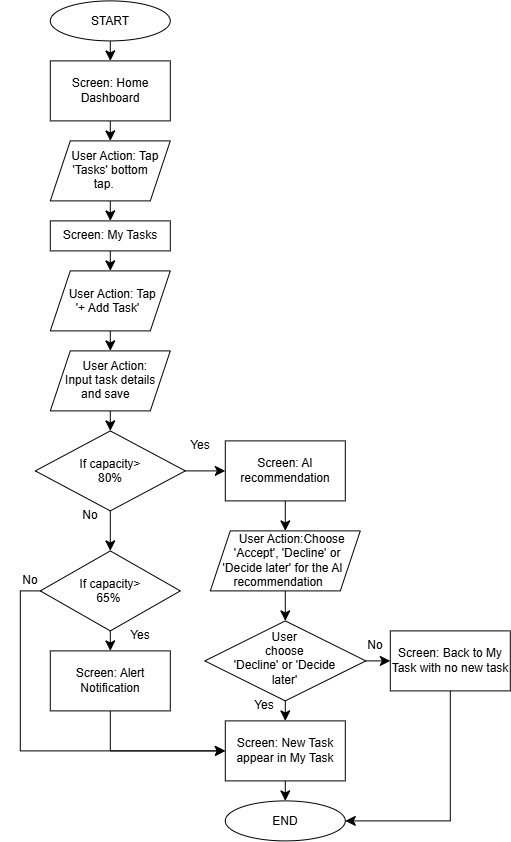

The diagram above was exported from draw.io. Its source (the exported page's mxGraphModel, read from the mxfile embedded in the PNG):
<mxGraphModel dx="1295" dy="868" grid="1" gridSize="10" guides="1" tooltips="1" connect="1" arrows="1" fold="1" page="1" pageScale="1" pageWidth="827" pageHeight="1169" math="0" shadow="0">
  <root>
    <mxCell id="0" />
    <mxCell id="1" parent="0" />
    <mxCell id="n2eIhW4YdMFjNFIh0P3J-3" edge="1" parent="1" source="n2eIhW4YdMFjNFIh0P3J-1" style="edgeStyle=none;curved=1;rounded=0;orthogonalLoop=1;jettySize=auto;html=1;exitX=0.5;exitY=1;exitDx=0;exitDy=0;entryX=0.5;entryY=0;entryDx=0;entryDy=0;fontSize=12;startSize=8;endSize=8;" target="n2eIhW4YdMFjNFIh0P3J-2">
      <mxGeometry relative="1" as="geometry" />
    </mxCell>
    <mxCell id="n2eIhW4YdMFjNFIh0P3J-1" parent="1" style="ellipse;whiteSpace=wrap;html=1;shapeInside=1;" value="START" vertex="1">
      <mxGeometry height="40" width="120" x="200" y="40" as="geometry" />
    </mxCell>
    <mxCell id="n2eIhW4YdMFjNFIh0P3J-5" edge="1" parent="1" source="n2eIhW4YdMFjNFIh0P3J-2" style="edgeStyle=none;curved=1;rounded=0;orthogonalLoop=1;jettySize=auto;html=1;exitX=0.5;exitY=1;exitDx=0;exitDy=0;entryX=0.5;entryY=0;entryDx=0;entryDy=0;fontSize=12;startSize=8;endSize=8;" target="n2eIhW4YdMFjNFIh0P3J-4">
      <mxGeometry relative="1" as="geometry" />
    </mxCell>
    <mxCell id="n2eIhW4YdMFjNFIh0P3J-2" parent="1" style="rounded=0;whiteSpace=wrap;html=1;" value="Screen: Home Dashboard" vertex="1">
      <mxGeometry height="60" width="120" x="200" y="100" as="geometry" />
    </mxCell>
    <mxCell id="n2eIhW4YdMFjNFIh0P3J-7" edge="1" parent="1" source="n2eIhW4YdMFjNFIh0P3J-4" style="edgeStyle=none;curved=1;rounded=0;orthogonalLoop=1;jettySize=auto;html=1;exitX=0.5;exitY=1;exitDx=0;exitDy=0;entryX=0.5;entryY=0;entryDx=0;entryDy=0;fontSize=12;startSize=8;endSize=8;" target="n2eIhW4YdMFjNFIh0P3J-6">
      <mxGeometry relative="1" as="geometry" />
    </mxCell>
    <mxCell id="n2eIhW4YdMFjNFIh0P3J-4" parent="1" style="shape=parallelogram;perimeter=parallelogramPerimeter;whiteSpace=wrap;html=1;shapeInside=1;fixedSize=1;" value="User Action: Tap 'Tasks' bottom tap.&amp;nbsp;" vertex="1">
      <mxGeometry height="60" width="120" x="200" y="180" as="geometry" />
    </mxCell>
    <mxCell id="n2eIhW4YdMFjNFIh0P3J-9" edge="1" parent="1" source="n2eIhW4YdMFjNFIh0P3J-6" style="edgeStyle=none;curved=1;rounded=0;orthogonalLoop=1;jettySize=auto;html=1;exitX=0.5;exitY=1;exitDx=0;exitDy=0;entryX=0.5;entryY=0;entryDx=0;entryDy=0;fontSize=12;startSize=8;endSize=8;" target="n2eIhW4YdMFjNFIh0P3J-8">
      <mxGeometry relative="1" as="geometry" />
    </mxCell>
    <mxCell id="n2eIhW4YdMFjNFIh0P3J-6" parent="1" style="rounded=0;whiteSpace=wrap;html=1;" value="Screen: My Tasks" vertex="1">
      <mxGeometry height="30" width="120" x="200" y="260" as="geometry" />
    </mxCell>
    <mxCell id="n2eIhW4YdMFjNFIh0P3J-11" edge="1" parent="1" source="n2eIhW4YdMFjNFIh0P3J-8" style="edgeStyle=none;curved=1;rounded=0;orthogonalLoop=1;jettySize=auto;html=1;exitX=0.5;exitY=1;exitDx=0;exitDy=0;entryX=0.5;entryY=0;entryDx=0;entryDy=0;fontSize=12;startSize=8;endSize=8;" target="n2eIhW4YdMFjNFIh0P3J-10">
      <mxGeometry relative="1" as="geometry" />
    </mxCell>
    <mxCell id="n2eIhW4YdMFjNFIh0P3J-8" parent="1" style="shape=parallelogram;perimeter=parallelogramPerimeter;whiteSpace=wrap;html=1;shapeInside=1;fixedSize=1;" value="User Action: Tap '+ Add Task'" vertex="1">
      <mxGeometry height="60" width="120" x="200" y="310" as="geometry" />
    </mxCell>
    <mxCell id="n2eIhW4YdMFjNFIh0P3J-41" edge="1" parent="1" source="n2eIhW4YdMFjNFIh0P3J-10" style="edgeStyle=none;curved=1;rounded=0;orthogonalLoop=1;jettySize=auto;html=1;exitX=0.5;exitY=1;exitDx=0;exitDy=0;entryX=0.5;entryY=0;entryDx=0;entryDy=0;fontSize=12;startSize=8;endSize=8;" target="n2eIhW4YdMFjNFIh0P3J-16">
      <mxGeometry relative="1" as="geometry" />
    </mxCell>
    <mxCell id="n2eIhW4YdMFjNFIh0P3J-10" parent="1" style="shape=parallelogram;perimeter=parallelogramPerimeter;whiteSpace=wrap;html=1;shapeInside=1;fixedSize=1;" value="User Action: Input task details and save" vertex="1">
      <mxGeometry height="60" width="120" x="200" y="390" as="geometry" />
    </mxCell>
    <mxCell id="n2eIhW4YdMFjNFIh0P3J-47" edge="1" parent="1" source="n2eIhW4YdMFjNFIh0P3J-16" style="edgeStyle=none;curved=1;rounded=0;orthogonalLoop=1;jettySize=auto;html=1;exitX=0.5;exitY=1;exitDx=0;exitDy=0;entryX=0.5;entryY=0;entryDx=0;entryDy=0;fontSize=12;startSize=8;endSize=8;" target="n2eIhW4YdMFjNFIh0P3J-40">
      <mxGeometry relative="1" as="geometry" />
    </mxCell>
    <mxCell id="xvcyw2Y3WfKw8yGWMT3J-3" edge="1" parent="1" source="n2eIhW4YdMFjNFIh0P3J-16" style="edgeStyle=none;curved=1;rounded=0;orthogonalLoop=1;jettySize=auto;html=1;exitX=1;exitY=0.5;exitDx=0;exitDy=0;entryX=0;entryY=0.5;entryDx=0;entryDy=0;fontSize=12;startSize=8;endSize=8;" target="xvcyw2Y3WfKw8yGWMT3J-1">
      <mxGeometry relative="1" as="geometry" />
    </mxCell>
    <mxCell id="n2eIhW4YdMFjNFIh0P3J-16" parent="1" style="rhombus;whiteSpace=wrap;html=1;shapeInside=1;" value="If capacity&amp;gt; 80%" vertex="1">
      <mxGeometry height="80" width="150" x="185" y="470" as="geometry" />
    </mxCell>
    <mxCell id="n2eIhW4YdMFjNFIh0P3J-44" edge="1" parent="1" source="n2eIhW4YdMFjNFIh0P3J-20" style="edgeStyle=none;curved=1;rounded=0;orthogonalLoop=1;jettySize=auto;html=1;exitX=0.5;exitY=1;exitDx=0;exitDy=0;entryX=0.5;entryY=0;entryDx=0;entryDy=0;fontSize=12;startSize=8;endSize=8;" target="n2eIhW4YdMFjNFIh0P3J-42">
      <mxGeometry relative="1" as="geometry" />
    </mxCell>
    <mxCell id="n2eIhW4YdMFjNFIh0P3J-20" parent="1" style="shape=parallelogram;perimeter=parallelogramPerimeter;whiteSpace=wrap;html=1;shapeInside=1;fixedSize=1;" value="&lt;br&gt;User Action:Choose 'Accept', 'Decline' or 'Decide later' for the AI recommendation&lt;br&gt;&lt;div&gt;&lt;br/&gt;&lt;/div&gt;" vertex="1">
      <mxGeometry height="60" width="150" x="360" y="570" as="geometry" />
    </mxCell>
    <mxCell id="n2eIhW4YdMFjNFIh0P3J-61" edge="1" parent="1" source="n2eIhW4YdMFjNFIh0P3J-22" style="edgeStyle=none;curved=1;rounded=0;orthogonalLoop=1;jettySize=auto;html=1;exitX=0.5;exitY=1;exitDx=0;exitDy=0;entryX=0.5;entryY=0;entryDx=0;entryDy=0;fontSize=12;startSize=8;endSize=8;" target="n2eIhW4YdMFjNFIh0P3J-60">
      <mxGeometry relative="1" as="geometry" />
    </mxCell>
    <mxCell id="n2eIhW4YdMFjNFIh0P3J-22" parent="1" style="rounded=0;whiteSpace=wrap;html=1;" value="Screen: New Task appear in My Task" vertex="1">
      <mxGeometry height="60" width="120" x="375" y="760" as="geometry" />
    </mxCell>
    <mxCell id="n2eIhW4YdMFjNFIh0P3J-62" edge="1" parent="1" source="n2eIhW4YdMFjNFIh0P3J-30" style="edgeStyle=none;curved=0;rounded=0;orthogonalLoop=1;jettySize=auto;html=1;exitX=0.5;exitY=1;exitDx=0;exitDy=0;entryX=1;entryY=0.5;entryDx=0;entryDy=0;fontSize=12;startSize=8;endSize=8;" target="n2eIhW4YdMFjNFIh0P3J-60">
      <mxGeometry relative="1" as="geometry">
        <Array as="points">
          <mxPoint x="600" y="860" />
        </Array>
      </mxGeometry>
    </mxCell>
    <mxCell id="n2eIhW4YdMFjNFIh0P3J-30" parent="1" style="rounded=0;whiteSpace=wrap;html=1;" value="Screen: Back to My Task with no new task" vertex="1">
      <mxGeometry height="60" width="120" x="540" y="670" as="geometry" />
    </mxCell>
    <mxCell id="n2eIhW4YdMFjNFIh0P3J-38" parent="1" style="text;html=1;whiteSpace=wrap;strokeColor=none;fillColor=none;align=center;verticalAlign=middle;rounded=0;" value="Yes" vertex="1">
      <mxGeometry height="30" width="60" x="320" y="470" as="geometry" />
    </mxCell>
    <mxCell id="n2eIhW4YdMFjNFIh0P3J-53" edge="1" parent="1" style="edgeStyle=none;curved=0;rounded=0;orthogonalLoop=1;jettySize=auto;html=1;exitX=0.5;exitY=1;exitDx=0;exitDy=0;entryX=0;entryY=0.5;entryDx=0;entryDy=0;fontSize=12;startSize=8;endSize=8;" target="n2eIhW4YdMFjNFIh0P3J-22">
      <mxGeometry relative="1" as="geometry">
        <Array as="points">
          <mxPoint x="260" y="790" />
        </Array>
        <mxPoint x="260" y="750" as="sourcePoint" />
      </mxGeometry>
    </mxCell>
    <mxCell id="n2eIhW4YdMFjNFIh0P3J-48" edge="1" parent="1" source="n2eIhW4YdMFjNFIh0P3J-40" style="edgeStyle=none;curved=1;rounded=0;orthogonalLoop=1;jettySize=auto;html=1;exitX=0.5;exitY=1;exitDx=0;exitDy=0;entryX=0.5;entryY=0;entryDx=0;entryDy=0;fontSize=12;startSize=8;endSize=8;">
      <mxGeometry relative="1" as="geometry">
        <mxPoint x="260" y="690" as="targetPoint" />
      </mxGeometry>
    </mxCell>
    <mxCell id="n2eIhW4YdMFjNFIh0P3J-54" edge="1" parent="1" source="n2eIhW4YdMFjNFIh0P3J-40" style="edgeStyle=none;curved=0;rounded=0;orthogonalLoop=1;jettySize=auto;html=1;exitX=0;exitY=0.5;exitDx=0;exitDy=0;entryX=0;entryY=0.5;entryDx=0;entryDy=0;fontSize=12;startSize=8;endSize=8;" target="n2eIhW4YdMFjNFIh0P3J-22">
      <mxGeometry relative="1" as="geometry">
        <Array as="points">
          <mxPoint x="170" y="630" />
          <mxPoint x="170" y="790" />
        </Array>
      </mxGeometry>
    </mxCell>
    <mxCell id="n2eIhW4YdMFjNFIh0P3J-40" parent="1" style="rhombus;whiteSpace=wrap;html=1;shapeInside=1;" value="If capacity&amp;gt; 65%&amp;nbsp;" vertex="1">
      <mxGeometry height="80" width="140" x="190" y="590" as="geometry" />
    </mxCell>
    <mxCell id="n2eIhW4YdMFjNFIh0P3J-51" edge="1" parent="1" source="n2eIhW4YdMFjNFIh0P3J-42" style="edgeStyle=none;curved=1;rounded=0;orthogonalLoop=1;jettySize=auto;html=1;exitX=1;exitY=0.5;exitDx=0;exitDy=0;entryX=0;entryY=0.5;entryDx=0;entryDy=0;fontSize=12;startSize=8;endSize=8;" target="n2eIhW4YdMFjNFIh0P3J-30">
      <mxGeometry relative="1" as="geometry" />
    </mxCell>
    <mxCell id="n2eIhW4YdMFjNFIh0P3J-52" edge="1" parent="1" source="n2eIhW4YdMFjNFIh0P3J-42" style="edgeStyle=none;curved=1;rounded=0;orthogonalLoop=1;jettySize=auto;html=1;exitX=0.5;exitY=1;exitDx=0;exitDy=0;entryX=0.5;entryY=0;entryDx=0;entryDy=0;fontSize=12;startSize=8;endSize=8;" target="n2eIhW4YdMFjNFIh0P3J-22">
      <mxGeometry relative="1" as="geometry" />
    </mxCell>
    <mxCell id="n2eIhW4YdMFjNFIh0P3J-42" parent="1" style="rhombus;whiteSpace=wrap;html=1;shapeInside=1;" value="User choose 'Decline' or 'Decide later'" vertex="1">
      <mxGeometry height="80" width="161" x="354.5" y="660" as="geometry" />
    </mxCell>
    <mxCell id="n2eIhW4YdMFjNFIh0P3J-55" parent="1" style="text;html=1;whiteSpace=wrap;strokeColor=none;fillColor=none;align=center;verticalAlign=middle;rounded=0;" value="Yes" vertex="1">
      <mxGeometry height="30" width="60" x="384" y="730" as="geometry" />
    </mxCell>
    <mxCell id="n2eIhW4YdMFjNFIh0P3J-56" parent="1" style="text;html=1;whiteSpace=wrap;strokeColor=none;fillColor=none;align=center;verticalAlign=middle;rounded=0;" value="Yes" vertex="1">
      <mxGeometry height="30" width="60" x="260" y="660" as="geometry" />
    </mxCell>
    <mxCell id="n2eIhW4YdMFjNFIh0P3J-57" parent="1" style="text;html=1;whiteSpace=wrap;strokeColor=none;fillColor=none;align=center;verticalAlign=middle;rounded=0;" value="No" vertex="1">
      <mxGeometry height="30" width="60" x="210" y="540" as="geometry" />
    </mxCell>
    <mxCell id="n2eIhW4YdMFjNFIh0P3J-58" parent="1" style="text;html=1;whiteSpace=wrap;strokeColor=none;fillColor=none;align=center;verticalAlign=middle;rounded=0;" value="No" vertex="1">
      <mxGeometry height="30" width="60" x="150" y="605" as="geometry" />
    </mxCell>
    <mxCell id="n2eIhW4YdMFjNFIh0P3J-59" parent="1" style="text;html=1;whiteSpace=wrap;strokeColor=none;fillColor=none;align=center;verticalAlign=middle;rounded=0;" value="No" vertex="1">
      <mxGeometry height="30" width="60" x="495" y="670" as="geometry" />
    </mxCell>
    <mxCell id="n2eIhW4YdMFjNFIh0P3J-60" parent="1" style="ellipse;whiteSpace=wrap;html=1;shapeInside=1;" value="END" vertex="1">
      <mxGeometry height="40" width="120" x="375" y="840" as="geometry" />
    </mxCell>
    <mxCell id="xvcyw2Y3WfKw8yGWMT3J-4" edge="1" parent="1" source="xvcyw2Y3WfKw8yGWMT3J-1" style="edgeStyle=none;curved=1;rounded=0;orthogonalLoop=1;jettySize=auto;html=1;exitX=0.5;exitY=1;exitDx=0;exitDy=0;entryX=0.5;entryY=0;entryDx=0;entryDy=0;fontSize=12;startSize=8;endSize=8;" target="n2eIhW4YdMFjNFIh0P3J-20">
      <mxGeometry relative="1" as="geometry" />
    </mxCell>
    <mxCell id="xvcyw2Y3WfKw8yGWMT3J-1" parent="1" style="rounded=0;whiteSpace=wrap;html=1;" value="Screen: AI recommendation" vertex="1">
      <mxGeometry height="60" width="120" x="375" y="480" as="geometry" />
    </mxCell>
    <mxCell id="xvcyw2Y3WfKw8yGWMT3J-5" parent="1" style="rounded=0;whiteSpace=wrap;html=1;" value="Screen: Alert Notification" vertex="1">
      <mxGeometry height="60" width="120" x="200" y="690" as="geometry" />
    </mxCell>
  </root>
</mxGraphModel>